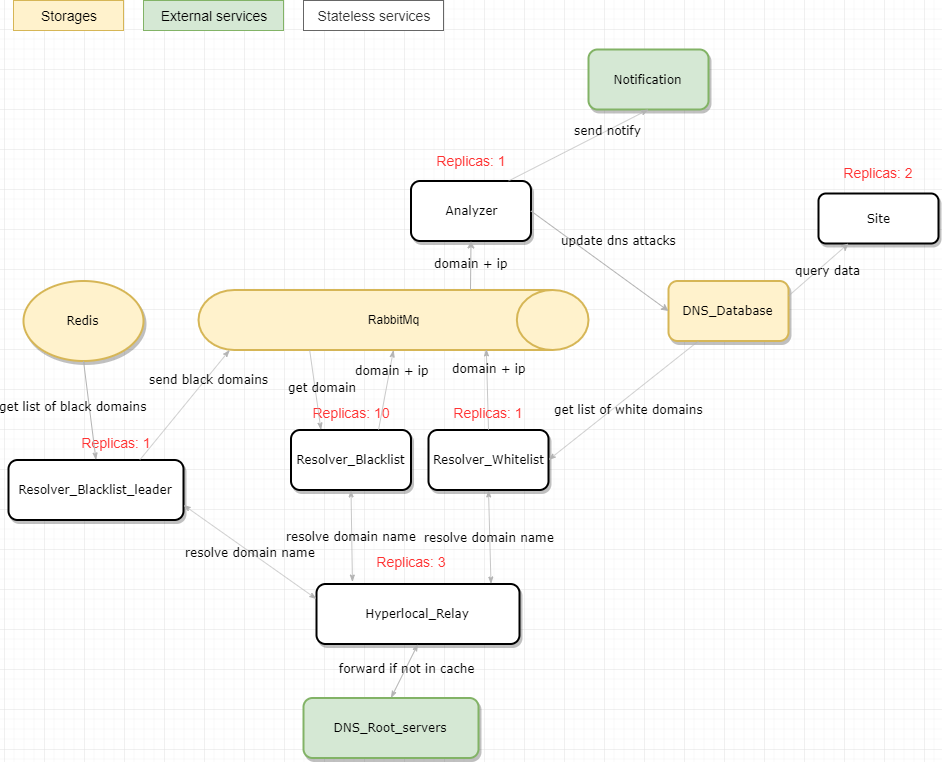

The diagram above was exported from draw.io. Its source (the exported page's mxGraphModel, read from the mxfile embedded in the PNG):
<mxGraphModel dx="2522" dy="822" grid="1" gridSize="10" guides="1" tooltips="1" connect="1" arrows="1" fold="1" page="1" pageScale="1" pageWidth="1100" pageHeight="850" background="#ffffff" math="0" shadow="0">
  <root>
    <mxCell id="0" />
    <mxCell id="1" parent="0" />
    <mxCell id="3ffuAbwklo31v2Z57fX4-42" value="Storages" style="text;html=1;strokeColor=#d6b656;fillColor=#fff2cc;align=center;verticalAlign=middle;whiteSpace=wrap;rounded=0;fontStyle=0;fontSize=14;" parent="1" vertex="1">
      <mxGeometry x="10" y="11" width="110" height="30" as="geometry" />
    </mxCell>
    <mxCell id="3ffuAbwklo31v2Z57fX4-44" value="External services" style="text;html=1;strokeColor=#82b366;fillColor=#d5e8d4;align=center;verticalAlign=middle;whiteSpace=wrap;rounded=0;fontStyle=0;fontSize=14;" parent="1" vertex="1">
      <mxGeometry x="140" y="11" width="140" height="30" as="geometry" />
    </mxCell>
    <mxCell id="3ffuAbwklo31v2Z57fX4-45" value="Stateless services" style="text;html=1;align=center;verticalAlign=middle;whiteSpace=wrap;rounded=0;fontStyle=0;fontSize=14;fillColor=#FFFFFF;strokeColor=#666666;fontColor=#333333;" parent="1" vertex="1">
      <mxGeometry x="300" y="11" width="140" height="30" as="geometry" />
    </mxCell>
    <mxCell id="bPm9M8-h-uJ4edkwdh3G-3" value="Hyperlocal_Relay" style="rounded=1;whiteSpace=wrap;html=1;shadow=1;comic=0;labelBackgroundColor=none;strokeColor=#000000;strokeWidth=2;fillColor=#FFFFFF;fontFamily=Verdana;fontSize=12;fontColor=#000000;align=center;" vertex="1" parent="1">
      <mxGeometry x="313" y="594.5" width="203" height="60" as="geometry" />
    </mxCell>
    <mxCell id="bPm9M8-h-uJ4edkwdh3G-4" value="DNS_Root_servers" style="rounded=1;whiteSpace=wrap;html=1;shadow=1;comic=0;labelBackgroundColor=none;strokeColor=#82B366;strokeWidth=2;fillColor=#D5E8D4;fontFamily=Verdana;fontSize=12;fontColor=#000000;align=center;" vertex="1" parent="1">
      <mxGeometry x="300" y="708.5" width="175" height="60" as="geometry" />
    </mxCell>
    <mxCell id="bPm9M8-h-uJ4edkwdh3G-5" value="forward if not in cache" style="edgeStyle=none;rounded=1;html=1;labelBackgroundColor=none;startArrow=classicThin;startFill=1;startSize=5;endArrow=classicThin;endFill=1;endSize=5;jettySize=auto;orthogonalLoop=1;strokeColor=#B3B3B3;strokeWidth=1;fontFamily=Verdana;fontSize=12;fontColor=#000000;exitX=0.5;exitY=0;exitDx=0;exitDy=0;entryX=0.5;entryY=1;entryDx=0;entryDy=0;" edge="1" parent="1" source="bPm9M8-h-uJ4edkwdh3G-4" target="bPm9M8-h-uJ4edkwdh3G-3">
      <mxGeometry x="0.1123" y="-1" relative="1" as="geometry">
        <mxPoint x="384" y="842" as="sourcePoint" />
        <mxPoint x="384" y="792" as="targetPoint" />
        <mxPoint as="offset" />
      </mxGeometry>
    </mxCell>
    <mxCell id="bPm9M8-h-uJ4edkwdh3G-6" value="RabbitMq" style="strokeWidth=2;html=1;shape=mxgraph.flowchart.direct_data;whiteSpace=wrap;fillColor=#FFF2CC;strokeColor=#D6B656;" vertex="1" parent="1">
      <mxGeometry x="195" y="300.5" width="390" height="60" as="geometry" />
    </mxCell>
    <mxCell id="bPm9M8-h-uJ4edkwdh3G-10" value="Replicas: 3" style="text;html=1;strokeColor=none;fillColor=none;align=center;verticalAlign=middle;whiteSpace=wrap;rounded=0;fontStyle=0;fontColor=#FF3333;fontSize=14;" vertex="1" parent="1">
      <mxGeometry x="352.5" y="554.5" width="110" height="35" as="geometry" />
    </mxCell>
    <mxCell id="bPm9M8-h-uJ4edkwdh3G-11" value="Analyzer" style="rounded=1;whiteSpace=wrap;html=1;shadow=1;comic=0;labelBackgroundColor=none;strokeColor=#000000;strokeWidth=2;fillColor=#FFFFFF;fontFamily=Verdana;fontSize=12;fontColor=#000000;align=center;" vertex="1" parent="1">
      <mxGeometry x="407.5" y="191.5" width="120" height="60" as="geometry" />
    </mxCell>
    <mxCell id="bPm9M8-h-uJ4edkwdh3G-12" value="domain + ip" style="edgeStyle=none;rounded=1;html=1;labelBackgroundColor=none;startArrow=none;startFill=0;startSize=5;endArrow=classic;endFill=1;endSize=5;jettySize=auto;orthogonalLoop=1;strokeColor=#B3B3B3;strokeWidth=1;fontFamily=Verdana;fontSize=12;fontColor=#000000;exitX=0.5;exitY=0;exitDx=0;exitDy=0;entryX=0.5;entryY=1;entryDx=0;entryDy=0;" edge="1" parent="1" target="bPm9M8-h-uJ4edkwdh3G-11">
      <mxGeometry x="0.1123" y="-1" relative="1" as="geometry">
        <mxPoint x="467" y="300.5" as="sourcePoint" />
        <mxPoint x="467" y="246.5" as="targetPoint" />
        <mxPoint as="offset" />
      </mxGeometry>
    </mxCell>
    <mxCell id="bPm9M8-h-uJ4edkwdh3G-13" value="Replicas: 1" style="text;html=1;strokeColor=none;fillColor=none;align=center;verticalAlign=middle;whiteSpace=wrap;rounded=0;fontStyle=0;fontColor=#FF3333;fontSize=14;" vertex="1" parent="1">
      <mxGeometry x="412.5" y="153" width="110" height="35" as="geometry" />
    </mxCell>
    <mxCell id="bPm9M8-h-uJ4edkwdh3G-14" value="DNS_Database" style="rounded=1;whiteSpace=wrap;html=1;shadow=1;comic=0;labelBackgroundColor=none;strokeColor=#d6b656;strokeWidth=2;fillColor=#fff2cc;fontFamily=Verdana;fontSize=12;align=center;" vertex="1" parent="1">
      <mxGeometry x="665" y="291.5" width="120" height="60" as="geometry" />
    </mxCell>
    <mxCell id="bPm9M8-h-uJ4edkwdh3G-15" value="update dns attacks" style="edgeStyle=none;rounded=1;html=1;labelBackgroundColor=none;startArrow=none;startFill=0;startSize=5;endArrow=classic;endFill=1;endSize=5;jettySize=auto;orthogonalLoop=1;strokeColor=#B3B3B3;strokeWidth=1;fontFamily=Verdana;fontSize=12;fontColor=#000000;exitX=1;exitY=0.5;exitDx=0;exitDy=0;entryX=0;entryY=0.5;entryDx=0;entryDy=0;" edge="1" parent="1" source="bPm9M8-h-uJ4edkwdh3G-11" target="bPm9M8-h-uJ4edkwdh3G-14">
      <mxGeometry x="0.0331" y="28" relative="1" as="geometry">
        <mxPoint x="317" y="200.5" as="sourcePoint" />
        <mxPoint x="317.5" y="120.5" as="targetPoint" />
        <mxPoint as="offset" />
      </mxGeometry>
    </mxCell>
    <mxCell id="bPm9M8-h-uJ4edkwdh3G-16" value="Resolver_Blacklist" style="rounded=1;whiteSpace=wrap;html=1;shadow=1;comic=0;labelBackgroundColor=none;strokeColor=#000000;strokeWidth=2;fillColor=#FFFFFF;fontFamily=Verdana;fontSize=12;fontColor=#000000;align=center;" vertex="1" parent="1">
      <mxGeometry x="287.5" y="440.5" width="120" height="60" as="geometry" />
    </mxCell>
    <mxCell id="bPm9M8-h-uJ4edkwdh3G-17" value="&lt;span&gt;Redis&lt;/span&gt;" style="ellipse;whiteSpace=wrap;html=1;rounded=1;shadow=1;comic=0;labelBackgroundColor=none;strokeColor=#d6b656;strokeWidth=2;fillColor=#fff2cc;fontFamily=Verdana;fontSize=12;align=center;" vertex="1" parent="1">
      <mxGeometry x="20" y="291.5" width="120" height="80" as="geometry" />
    </mxCell>
    <mxCell id="bPm9M8-h-uJ4edkwdh3G-18" value="Notification" style="rounded=1;whiteSpace=wrap;html=1;shadow=1;comic=0;labelBackgroundColor=none;strokeColor=#82b366;strokeWidth=2;fillColor=#d5e8d4;fontFamily=Verdana;fontSize=12;align=center;gradientColor=none;" vertex="1" parent="1">
      <mxGeometry x="585" y="60" width="120" height="60" as="geometry" />
    </mxCell>
    <mxCell id="bPm9M8-h-uJ4edkwdh3G-19" value="send notify" style="edgeStyle=none;rounded=1;html=1;labelBackgroundColor=none;startArrow=none;startFill=0;startSize=5;endArrow=classicThin;endFill=1;endSize=5;jettySize=auto;orthogonalLoop=1;strokeColor=#B3B3B3;strokeWidth=1;fontFamily=Verdana;fontSize=12;fontColor=#000000;exitX=0.5;exitY=0;exitDx=0;exitDy=0;entryX=0.5;entryY=1;entryDx=0;entryDy=0;" edge="1" parent="1" target="bPm9M8-h-uJ4edkwdh3G-18">
      <mxGeometry x="0.4286" relative="1" as="geometry">
        <mxPoint x="505" y="191.5" as="sourcePoint" />
        <mxPoint x="275" y="-47.5" as="targetPoint" />
        <mxPoint as="offset" />
      </mxGeometry>
    </mxCell>
    <mxCell id="bPm9M8-h-uJ4edkwdh3G-20" value="Replicas: 10" style="text;html=1;strokeColor=none;fillColor=none;align=center;verticalAlign=middle;whiteSpace=wrap;rounded=0;fontStyle=0;fontColor=#FF3333;fontSize=14;" vertex="1" parent="1">
      <mxGeometry x="292.5" y="405.5" width="110" height="35" as="geometry" />
    </mxCell>
    <mxCell id="bPm9M8-h-uJ4edkwdh3G-22" value="resolve domain name" style="edgeStyle=none;rounded=1;html=1;labelBackgroundColor=none;startArrow=classicThin;startFill=1;startSize=5;endArrow=classicThin;endFill=1;endSize=5;jettySize=auto;orthogonalLoop=1;strokeColor=#B3B3B3;strokeWidth=1;fontFamily=Verdana;fontSize=12;fontColor=#000000;exitX=0.177;exitY=-0.033;exitDx=0;exitDy=0;entryX=0.5;entryY=1;entryDx=0;entryDy=0;exitPerimeter=0;" edge="1" parent="1" source="bPm9M8-h-uJ4edkwdh3G-3" target="bPm9M8-h-uJ4edkwdh3G-16">
      <mxGeometry relative="1" as="geometry">
        <mxPoint x="219.5" y="682" as="sourcePoint" />
        <mxPoint x="217" y="627" as="targetPoint" />
        <mxPoint as="offset" />
      </mxGeometry>
    </mxCell>
    <mxCell id="bPm9M8-h-uJ4edkwdh3G-23" value="Resolver_Blacklist_leader" style="rounded=1;whiteSpace=wrap;html=1;shadow=1;comic=0;labelBackgroundColor=none;strokeColor=#000000;strokeWidth=2;fillColor=#FFFFFF;fontFamily=Verdana;fontSize=12;fontColor=#000000;align=center;" vertex="1" parent="1">
      <mxGeometry x="5" y="470.5" width="175" height="60" as="geometry" />
    </mxCell>
    <mxCell id="bPm9M8-h-uJ4edkwdh3G-24" value="Replicas: 1" style="text;html=1;strokeColor=none;fillColor=none;align=center;verticalAlign=middle;whiteSpace=wrap;rounded=0;fontStyle=0;fontColor=#FF3333;fontSize=14;" vertex="1" parent="1">
      <mxGeometry x="57.5" y="435.5" width="110" height="35" as="geometry" />
    </mxCell>
    <mxCell id="bPm9M8-h-uJ4edkwdh3G-25" value="resolve domain name" style="edgeStyle=none;rounded=1;html=1;labelBackgroundColor=none;startArrow=classicThin;startFill=1;startSize=5;endArrow=classicThin;endFill=1;endSize=5;jettySize=auto;orthogonalLoop=1;strokeColor=#B3B3B3;strokeWidth=1;fontFamily=Verdana;fontSize=12;fontColor=#000000;exitX=0;exitY=0.25;exitDx=0;exitDy=0;entryX=1;entryY=0.75;entryDx=0;entryDy=0;" edge="1" parent="1" source="bPm9M8-h-uJ4edkwdh3G-3" target="bPm9M8-h-uJ4edkwdh3G-23">
      <mxGeometry relative="1" as="geometry">
        <mxPoint x="437.5" y="524.5" as="sourcePoint" />
        <mxPoint x="270" y="524.5" as="targetPoint" />
        <mxPoint as="offset" />
      </mxGeometry>
    </mxCell>
    <mxCell id="bPm9M8-h-uJ4edkwdh3G-26" value="get list of black domains" style="edgeStyle=none;rounded=1;html=1;labelBackgroundColor=none;startArrow=none;startFill=0;startSize=5;endArrow=classicThin;endFill=1;endSize=5;jettySize=auto;orthogonalLoop=1;strokeColor=#B3B3B3;strokeWidth=1;fontFamily=Verdana;fontSize=12;fontColor=#000000;exitX=0.5;exitY=1;exitDx=0;exitDy=0;entryX=0.5;entryY=0;entryDx=0;entryDy=0;" edge="1" parent="1" source="bPm9M8-h-uJ4edkwdh3G-17" target="bPm9M8-h-uJ4edkwdh3G-23">
      <mxGeometry x="-0.1115" y="-16" relative="1" as="geometry">
        <mxPoint x="-105" y="423.5" as="sourcePoint" />
        <mxPoint x="51" y="475.5" as="targetPoint" />
        <mxPoint as="offset" />
      </mxGeometry>
    </mxCell>
    <mxCell id="bPm9M8-h-uJ4edkwdh3G-27" value="send black domains" style="edgeStyle=none;rounded=1;html=1;labelBackgroundColor=none;startArrow=none;startFill=0;startSize=5;endArrow=classicThin;endFill=1;endSize=5;jettySize=auto;orthogonalLoop=1;strokeColor=#B3B3B3;strokeWidth=1;fontFamily=Verdana;fontSize=12;fontColor=#000000;exitX=0.75;exitY=0;exitDx=0;exitDy=0;entryX=0.08;entryY=1;entryDx=0;entryDy=0;entryPerimeter=0;" edge="1" parent="1" source="bPm9M8-h-uJ4edkwdh3G-23" target="bPm9M8-h-uJ4edkwdh3G-6">
      <mxGeometry x="0.4842" y="-3" relative="1" as="geometry">
        <mxPoint x="233.5" y="485" as="sourcePoint" />
        <mxPoint x="216" y="386" as="targetPoint" />
        <mxPoint y="-1" as="offset" />
      </mxGeometry>
    </mxCell>
    <mxCell id="bPm9M8-h-uJ4edkwdh3G-28" value="get domain" style="edgeStyle=none;rounded=1;html=1;labelBackgroundColor=none;startArrow=none;startFill=0;startSize=5;endArrow=classicThin;endFill=1;endSize=5;jettySize=auto;orthogonalLoop=1;strokeColor=#B3B3B3;strokeWidth=1;fontFamily=Verdana;fontSize=12;fontColor=#000000;exitX=0.285;exitY=1;exitDx=0;exitDy=0;entryX=0.25;entryY=0;entryDx=0;entryDy=0;exitPerimeter=0;" edge="1" parent="1" source="bPm9M8-h-uJ4edkwdh3G-6" target="bPm9M8-h-uJ4edkwdh3G-16">
      <mxGeometry x="-0.0314" y="7" relative="1" as="geometry">
        <mxPoint x="255" y="421" as="sourcePoint" />
        <mxPoint x="267.5" y="520" as="targetPoint" />
        <mxPoint as="offset" />
      </mxGeometry>
    </mxCell>
    <mxCell id="bPm9M8-h-uJ4edkwdh3G-29" value="domain + ip" style="edgeStyle=none;rounded=1;html=1;labelBackgroundColor=none;startArrow=none;startFill=0;startSize=5;endArrow=classicThin;endFill=1;endSize=5;jettySize=auto;orthogonalLoop=1;strokeColor=#B3B3B3;strokeWidth=1;fontFamily=Verdana;fontSize=12;fontColor=#000000;exitX=0.75;exitY=1;exitDx=0;exitDy=0;entryX=0.5;entryY=1;entryDx=0;entryDy=0;entryPerimeter=0;" edge="1" parent="1" source="bPm9M8-h-uJ4edkwdh3G-20" target="bPm9M8-h-uJ4edkwdh3G-6">
      <mxGeometry x="0.4842" y="-3" relative="1" as="geometry">
        <mxPoint x="527.75" y="530.5" as="sourcePoint" />
        <mxPoint x="617.6999999999998" y="420.5" as="targetPoint" />
        <mxPoint y="-1" as="offset" />
      </mxGeometry>
    </mxCell>
    <mxCell id="bPm9M8-h-uJ4edkwdh3G-30" value="Resolver_Whitelist" style="rounded=1;whiteSpace=wrap;html=1;shadow=1;comic=0;labelBackgroundColor=none;strokeColor=#000000;strokeWidth=2;fillColor=#FFFFFF;fontFamily=Verdana;fontSize=12;fontColor=#000000;align=center;" vertex="1" parent="1">
      <mxGeometry x="425" y="440.5" width="120" height="60" as="geometry" />
    </mxCell>
    <mxCell id="bPm9M8-h-uJ4edkwdh3G-31" value="resolve domain name" style="edgeStyle=none;rounded=1;html=1;labelBackgroundColor=none;startArrow=classicThin;startFill=1;startSize=5;endArrow=classicThin;endFill=1;endSize=5;jettySize=auto;orthogonalLoop=1;strokeColor=#B3B3B3;strokeWidth=1;fontFamily=Verdana;fontSize=12;fontColor=#000000;exitX=0.25;exitY=0;exitDx=0;exitDy=0;entryX=0.5;entryY=1;entryDx=0;entryDy=0;" edge="1" parent="1" target="bPm9M8-h-uJ4edkwdh3G-30">
      <mxGeometry relative="1" as="geometry">
        <mxPoint x="487.5" y="594.5" as="sourcePoint" />
        <mxPoint x="354.5" y="627" as="targetPoint" />
        <mxPoint as="offset" />
      </mxGeometry>
    </mxCell>
    <mxCell id="bPm9M8-h-uJ4edkwdh3G-33" value="domain + ip" style="edgeStyle=none;rounded=1;html=1;labelBackgroundColor=none;startArrow=none;startFill=0;startSize=5;endArrow=classicThin;endFill=1;endSize=5;jettySize=auto;orthogonalLoop=1;strokeColor=#B3B3B3;strokeWidth=1;fontFamily=Verdana;fontSize=12;fontColor=#000000;exitX=0.5;exitY=0;exitDx=0;exitDy=0;entryX=0.738;entryY=0.983;entryDx=0;entryDy=0;entryPerimeter=0;" edge="1" parent="1" source="bPm9M8-h-uJ4edkwdh3G-30" target="bPm9M8-h-uJ4edkwdh3G-6">
      <mxGeometry x="0.4842" y="-3" relative="1" as="geometry">
        <mxPoint x="512.5" y="440.5" as="sourcePoint" />
        <mxPoint x="527.5" y="360.5" as="targetPoint" />
        <mxPoint y="-1" as="offset" />
      </mxGeometry>
    </mxCell>
    <mxCell id="bPm9M8-h-uJ4edkwdh3G-34" value="get list of white domains" style="edgeStyle=none;rounded=1;html=1;labelBackgroundColor=none;startArrow=none;startFill=0;startSize=5;endArrow=classicThin;endFill=1;endSize=5;jettySize=auto;orthogonalLoop=1;strokeColor=#B3B3B3;strokeWidth=1;fontFamily=Verdana;fontSize=12;fontColor=#000000;exitX=0.25;exitY=1;exitDx=0;exitDy=0;entryX=1;entryY=0.5;entryDx=0;entryDy=0;" edge="1" parent="1" source="bPm9M8-h-uJ4edkwdh3G-14" target="bPm9M8-h-uJ4edkwdh3G-30">
      <mxGeometry x="0.0208" y="11" relative="1" as="geometry">
        <mxPoint x="692.5" y="435.5" as="sourcePoint" />
        <mxPoint x="705" y="534.5" as="targetPoint" />
        <mxPoint y="-1" as="offset" />
      </mxGeometry>
    </mxCell>
    <mxCell id="bPm9M8-h-uJ4edkwdh3G-35" value="Replicas: 1" style="text;html=1;strokeColor=none;fillColor=none;align=center;verticalAlign=middle;whiteSpace=wrap;rounded=0;fontStyle=0;fontColor=#FF3333;fontSize=14;" vertex="1" parent="1">
      <mxGeometry x="430" y="405.5" width="110" height="35" as="geometry" />
    </mxCell>
    <mxCell id="bPm9M8-h-uJ4edkwdh3G-36" value="Site" style="rounded=1;whiteSpace=wrap;html=1;shadow=1;comic=0;labelBackgroundColor=none;strokeColor=#000000;strokeWidth=2;fillColor=#FFFFFF;fontFamily=Verdana;fontSize=12;fontColor=#000000;align=center;" vertex="1" parent="1">
      <mxGeometry x="815" y="204" width="120" height="50" as="geometry" />
    </mxCell>
    <mxCell id="bPm9M8-h-uJ4edkwdh3G-37" value="Replicas: 2" style="text;html=1;strokeColor=none;fillColor=none;align=center;verticalAlign=middle;whiteSpace=wrap;rounded=0;fontStyle=0;fontColor=#FF3333;fontSize=14;" vertex="1" parent="1">
      <mxGeometry x="820" y="165.5" width="110" height="35" as="geometry" />
    </mxCell>
    <mxCell id="bPm9M8-h-uJ4edkwdh3G-38" value="query data" style="edgeStyle=none;rounded=1;html=1;labelBackgroundColor=none;startArrow=none;startFill=0;startSize=5;endArrow=classic;endFill=1;endSize=5;jettySize=auto;orthogonalLoop=1;strokeColor=#B3B3B3;strokeWidth=1;fontFamily=Verdana;fontSize=12;fontColor=#000000;exitX=1;exitY=0.25;exitDx=0;exitDy=0;entryX=0.25;entryY=1;entryDx=0;entryDy=0;" edge="1" parent="1" source="bPm9M8-h-uJ4edkwdh3G-14" target="bPm9M8-h-uJ4edkwdh3G-36">
      <mxGeometry x="0.1847" y="-7" relative="1" as="geometry">
        <mxPoint x="815" y="305.5" as="sourcePoint" />
        <mxPoint x="952.5" y="405.5" as="targetPoint" />
        <mxPoint as="offset" />
      </mxGeometry>
    </mxCell>
  </root>
</mxGraphModel>